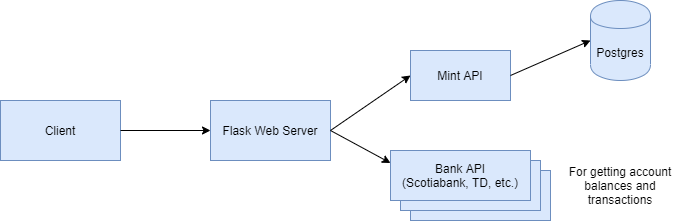

The diagram above was exported from draw.io. Its source (the exported page's mxGraphModel, read from the mxfile embedded in the PNG):
<mxGraphModel dx="1086" dy="806" grid="1" gridSize="10" guides="1" tooltips="1" connect="1" arrows="1" fold="1" page="1" pageScale="1" pageWidth="850" pageHeight="1100" math="0" shadow="0">
  <root>
    <mxCell id="0" />
    <mxCell id="1" parent="0" />
    <mxCell id="IzqPUzvJT_KZFFHpsBDb-11" value="Bank API&lt;br&gt;(Scotiabank, TD, etc.)" style="rounded=0;whiteSpace=wrap;html=1;fillColor=#dae8fc;strokeColor=#6c8ebf;" vertex="1" parent="1">
      <mxGeometry x="490" y="200" width="140" height="50" as="geometry" />
    </mxCell>
    <mxCell id="IzqPUzvJT_KZFFHpsBDb-10" value="" style="rounded=0;whiteSpace=wrap;html=1;fillColor=#dae8fc;strokeColor=#6c8ebf;" vertex="1" parent="1">
      <mxGeometry x="480" y="190" width="140" height="50" as="geometry" />
    </mxCell>
    <mxCell id="IzqPUzvJT_KZFFHpsBDb-1" value="Client" style="rounded=0;whiteSpace=wrap;html=1;fillColor=#dae8fc;strokeColor=#6c8ebf;" vertex="1" parent="1">
      <mxGeometry x="80" y="130" width="120" height="60" as="geometry" />
    </mxCell>
    <mxCell id="IzqPUzvJT_KZFFHpsBDb-3" value="Flask Web Server" style="rounded=0;whiteSpace=wrap;html=1;fillColor=#dae8fc;strokeColor=#6c8ebf;" vertex="1" parent="1">
      <mxGeometry x="290" y="130" width="120" height="60" as="geometry" />
    </mxCell>
    <mxCell id="IzqPUzvJT_KZFFHpsBDb-4" value="" style="endArrow=classic;html=1;exitX=1;exitY=0.5;exitDx=0;exitDy=0;entryX=0;entryY=0.5;entryDx=0;entryDy=0;" edge="1" parent="1" source="IzqPUzvJT_KZFFHpsBDb-1" target="IzqPUzvJT_KZFFHpsBDb-3">
      <mxGeometry width="50" height="50" relative="1" as="geometry">
        <mxPoint x="400" y="440" as="sourcePoint" />
        <mxPoint x="450" y="390" as="targetPoint" />
      </mxGeometry>
    </mxCell>
    <mxCell id="IzqPUzvJT_KZFFHpsBDb-5" value="" style="endArrow=classic;html=1;exitX=1;exitY=0.5;exitDx=0;exitDy=0;entryX=0;entryY=0.5;entryDx=0;entryDy=0;" edge="1" parent="1" source="IzqPUzvJT_KZFFHpsBDb-3" target="IzqPUzvJT_KZFFHpsBDb-6">
      <mxGeometry width="50" height="50" relative="1" as="geometry">
        <mxPoint x="400" y="440" as="sourcePoint" />
        <mxPoint x="510" y="110" as="targetPoint" />
      </mxGeometry>
    </mxCell>
    <mxCell id="IzqPUzvJT_KZFFHpsBDb-6" value="Mint API" style="rounded=0;whiteSpace=wrap;html=1;fillColor=#dae8fc;strokeColor=#6c8ebf;" vertex="1" parent="1">
      <mxGeometry x="490" y="80" width="100" height="50" as="geometry" />
    </mxCell>
    <mxCell id="IzqPUzvJT_KZFFHpsBDb-7" value="" style="endArrow=classic;html=1;exitX=1;exitY=0.5;exitDx=0;exitDy=0;entryX=0;entryY=0.5;entryDx=0;entryDy=0;" edge="1" parent="1" source="IzqPUzvJT_KZFFHpsBDb-6" target="IzqPUzvJT_KZFFHpsBDb-8">
      <mxGeometry width="50" height="50" relative="1" as="geometry">
        <mxPoint x="400" y="440" as="sourcePoint" />
        <mxPoint x="650" y="80" as="targetPoint" />
      </mxGeometry>
    </mxCell>
    <mxCell id="IzqPUzvJT_KZFFHpsBDb-8" value="Postgres" style="shape=cylinder;whiteSpace=wrap;html=1;boundedLbl=1;backgroundOutline=1;fillColor=#dae8fc;strokeColor=#6c8ebf;" vertex="1" parent="1">
      <mxGeometry x="670" y="30" width="60" height="80" as="geometry" />
    </mxCell>
    <mxCell id="IzqPUzvJT_KZFFHpsBDb-9" value="Bank API&lt;br&gt;(Scotiabank, TD, etc.)" style="rounded=0;whiteSpace=wrap;html=1;fillColor=#dae8fc;strokeColor=#6c8ebf;" vertex="1" parent="1">
      <mxGeometry x="470" y="180" width="140" height="50" as="geometry" />
    </mxCell>
    <mxCell id="IzqPUzvJT_KZFFHpsBDb-12" value="" style="endArrow=classic;html=1;exitX=1;exitY=0.5;exitDx=0;exitDy=0;entryX=0;entryY=0.25;entryDx=0;entryDy=0;" edge="1" parent="1" source="IzqPUzvJT_KZFFHpsBDb-3" target="IzqPUzvJT_KZFFHpsBDb-9">
      <mxGeometry width="50" height="50" relative="1" as="geometry">
        <mxPoint x="330" y="340" as="sourcePoint" />
        <mxPoint x="380" y="290" as="targetPoint" />
      </mxGeometry>
    </mxCell>
    <mxCell id="IzqPUzvJT_KZFFHpsBDb-13" value="For getting account balances and transactions" style="text;html=1;strokeColor=none;fillColor=none;align=center;verticalAlign=middle;whiteSpace=wrap;rounded=0;" vertex="1" parent="1">
      <mxGeometry x="645" y="190" width="110" height="50" as="geometry" />
    </mxCell>
  </root>
</mxGraphModel>